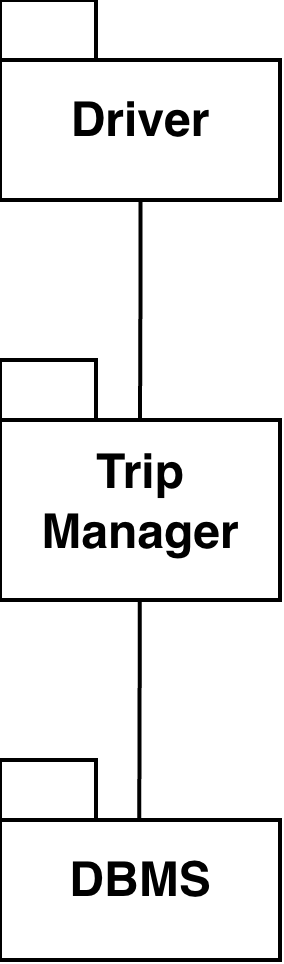

The diagram above was exported from draw.io. Its source (the exported page's mxGraphModel, read from the mxfile embedded in the PNG):
<mxGraphModel dx="594" dy="572" grid="1" gridSize="10" guides="1" tooltips="1" connect="1" arrows="1" fold="1" page="1" pageScale="1" pageWidth="827" pageHeight="1169" math="0" shadow="0">
  <root>
    <mxCell id="0" />
    <mxCell id="1" parent="0" />
    <mxCell id="J7tRZuXXc6xNQc6Cyggb-3" edge="1" parent="1" style="edgeStyle=orthogonalEdgeStyle;rounded=0;orthogonalLoop=1;jettySize=auto;html=1;endArrow=none;endFill=0;">
      <mxGeometry relative="1" as="geometry">
        <mxPoint x="175.12" y="450" as="sourcePoint" />
        <mxPoint x="175" y="505" as="targetPoint" />
      </mxGeometry>
    </mxCell>
    <mxCell id="J7tRZuXXc6xNQc6Cyggb-2" parent="1" style="shape=folder;fontStyle=1;spacingTop=10;tabWidth=24;tabHeight=15;tabPosition=left;html=1;whiteSpace=wrap;" value="Trip Manager" vertex="1">
      <mxGeometry height="60" width="70" x="140" y="490" as="geometry" />
    </mxCell>
    <mxCell id="J7tRZuXXc6xNQc6Cyggb-4" parent="1" style="shape=folder;fontStyle=1;spacingTop=10;tabWidth=24;tabHeight=15;tabPosition=left;html=1;whiteSpace=wrap;" value="Driver" vertex="1">
      <mxGeometry height="50" width="70" x="140" y="400" as="geometry" />
    </mxCell>
    <mxCell id="zBUImUxaPJZ83LZ1AvC4-2" parent="1" style="shape=folder;fontStyle=1;spacingTop=10;tabWidth=24;tabHeight=15;tabPosition=left;html=1;whiteSpace=wrap;" value="DBMS" vertex="1">
      <mxGeometry height="50" width="70" x="140" y="590" as="geometry" />
    </mxCell>
    <mxCell id="zBUImUxaPJZ83LZ1AvC4-5" edge="1" parent="1" style="edgeStyle=orthogonalEdgeStyle;rounded=0;orthogonalLoop=1;jettySize=auto;html=1;endArrow=none;endFill=0;">
      <mxGeometry relative="1" as="geometry">
        <mxPoint x="174.93" y="550" as="sourcePoint" />
        <mxPoint x="174.81" y="605" as="targetPoint" />
      </mxGeometry>
    </mxCell>
  </root>
</mxGraphModel>